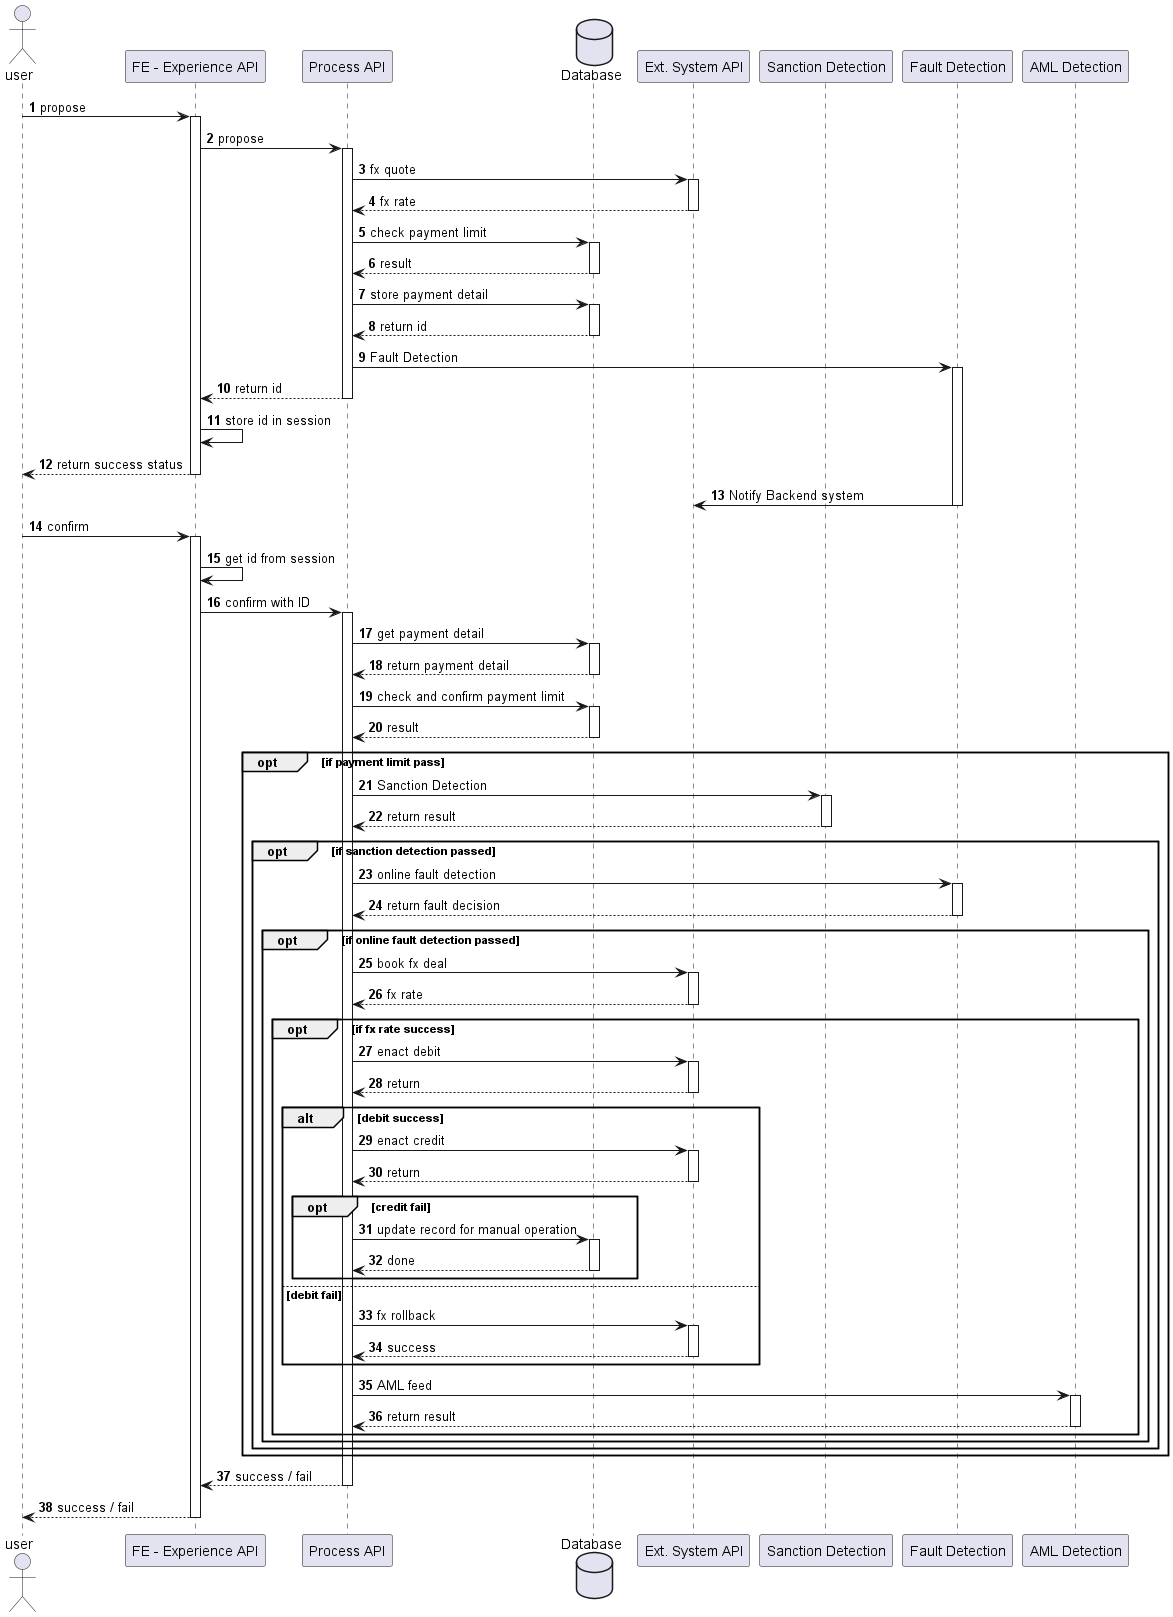

The diagram above was rendered by PlantUML. Its source (embedded in the PNG):
@startuml
'https://plantuml.com/sequence-diagram

autonumber

actor user as u
participant "FE - Experience API" as eapi
participant "Process API" as papi
database Database as db

participant "Ext. System API" as sapi
participant "Sanction Detection" as sd
participant "Fault Detection" as fd
participant "AML Detection" as aml



u->eapi++ : propose
eapi->papi++ : propose
papi->sapi++ : fx quote
return fx rate
papi->db++ : check payment limit
return result
papi->db++ : store payment detail
returnreturn id
papi->fd++ : Fault Detection
papi-->eapi-- : return id

eapi->eapi : store id in session
eapi-->u-- : return success status
fd->sapi-- : Notify Backend system

u->eapi++ : confirm
eapi->eapi: get id from session
eapi->papi++: confirm with ID
papi->db++ : get payment detail
db-->papi-- : return payment detail
papi->db++ : check and confirm payment limit
return result
opt if payment limit pass
papi->sd++ : Sanction Detection
sd-->papi-- : return result
opt if sanction detection passed
papi->fd++ : online fault detection
fd-->papi-- : return fault decision
opt if online fault detection passed
    papi->sapi++: book fx deal
    return fx rate

    opt if fx rate success
    papi->sapi++: enact debit
    sapi-->papi--: return


    alt debit success
    papi->sapi++: enact credit
    sapi-->papi--: return

    opt credit fail
        papi->db++ : update record for manual operation
        return done
    end

    else debit fail
        papi->sapi++ : fx rollback
        return success
    end alt

    papi->aml++ : AML feed
    return return result

    end opt
end opt
end opt
end opt
return success / fail
return success / fail

@enduml